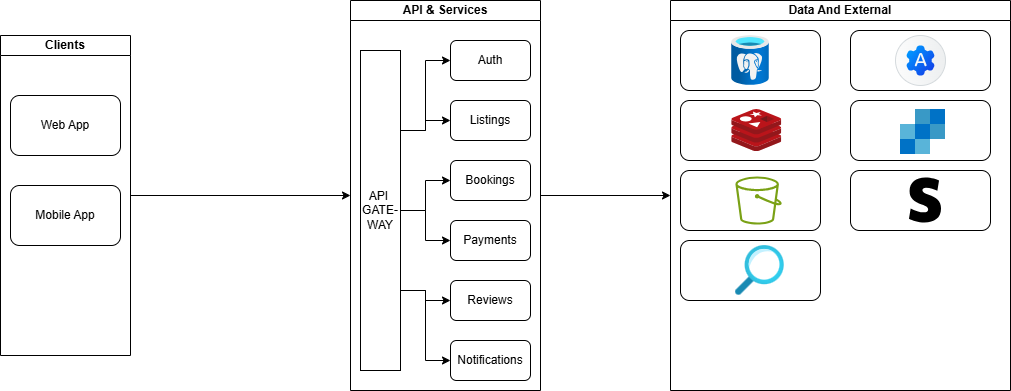

The diagram above was exported from draw.io. Its source (the exported page's mxGraphModel, read from the mxfile embedded in the PNG):
<mxGraphModel dx="1429" dy="1944" grid="1" gridSize="10" guides="1" tooltips="1" connect="1" arrows="1" fold="1" page="1" pageScale="1" pageWidth="850" pageHeight="1100" math="0" shadow="0">
  <root>
    <mxCell id="0" />
    <mxCell id="1" parent="0" />
    <mxCell id="Nh6LX8nGyaEZsqUeLPvL-33" style="edgeStyle=orthogonalEdgeStyle;rounded=0;orthogonalLoop=1;jettySize=auto;html=1;exitX=1;exitY=0.5;exitDx=0;exitDy=0;entryX=0;entryY=0.5;entryDx=0;entryDy=0;" edge="1" parent="1" source="Nh6LX8nGyaEZsqUeLPvL-1" target="Nh6LX8nGyaEZsqUeLPvL-2">
      <mxGeometry relative="1" as="geometry" />
    </mxCell>
    <mxCell id="Nh6LX8nGyaEZsqUeLPvL-1" value="Clients" style="swimlane;startSize=20;whiteSpace=wrap;html=1;" vertex="1" parent="1">
      <mxGeometry x="100" y="15" width="130" height="320" as="geometry" />
    </mxCell>
    <mxCell id="Nh6LX8nGyaEZsqUeLPvL-4" value="Web App" style="rounded=1;whiteSpace=wrap;html=1;" vertex="1" parent="Nh6LX8nGyaEZsqUeLPvL-1">
      <mxGeometry x="10" y="60" width="110" height="60" as="geometry" />
    </mxCell>
    <mxCell id="Nh6LX8nGyaEZsqUeLPvL-5" value="Mobile App" style="rounded=1;whiteSpace=wrap;html=1;" vertex="1" parent="Nh6LX8nGyaEZsqUeLPvL-1">
      <mxGeometry x="10" y="150" width="110" height="60" as="geometry" />
    </mxCell>
    <mxCell id="Nh6LX8nGyaEZsqUeLPvL-40" style="edgeStyle=orthogonalEdgeStyle;rounded=0;orthogonalLoop=1;jettySize=auto;html=1;exitX=1;exitY=0.5;exitDx=0;exitDy=0;entryX=0;entryY=0.5;entryDx=0;entryDy=0;" edge="1" parent="1" source="Nh6LX8nGyaEZsqUeLPvL-2" target="Nh6LX8nGyaEZsqUeLPvL-3">
      <mxGeometry relative="1" as="geometry" />
    </mxCell>
    <mxCell id="Nh6LX8nGyaEZsqUeLPvL-2" value="API &amp;amp; Services" style="swimlane;startSize=20;whiteSpace=wrap;html=1;" vertex="1" parent="1">
      <mxGeometry x="450" y="-20" width="190" height="390" as="geometry" />
    </mxCell>
    <mxCell id="Nh6LX8nGyaEZsqUeLPvL-34" style="edgeStyle=orthogonalEdgeStyle;rounded=0;orthogonalLoop=1;jettySize=auto;html=1;exitX=1;exitY=0.25;exitDx=0;exitDy=0;entryX=0;entryY=0.5;entryDx=0;entryDy=0;" edge="1" parent="Nh6LX8nGyaEZsqUeLPvL-2" source="Nh6LX8nGyaEZsqUeLPvL-6" target="Nh6LX8nGyaEZsqUeLPvL-7">
      <mxGeometry relative="1" as="geometry">
        <Array as="points">
          <mxPoint x="75" y="130" />
          <mxPoint x="75" y="60" />
        </Array>
      </mxGeometry>
    </mxCell>
    <mxCell id="Nh6LX8nGyaEZsqUeLPvL-35" style="edgeStyle=orthogonalEdgeStyle;rounded=0;orthogonalLoop=1;jettySize=auto;html=1;exitX=1;exitY=0.25;exitDx=0;exitDy=0;entryX=0;entryY=0.5;entryDx=0;entryDy=0;" edge="1" parent="Nh6LX8nGyaEZsqUeLPvL-2" source="Nh6LX8nGyaEZsqUeLPvL-6" target="Nh6LX8nGyaEZsqUeLPvL-8">
      <mxGeometry relative="1" as="geometry" />
    </mxCell>
    <mxCell id="Nh6LX8nGyaEZsqUeLPvL-36" style="edgeStyle=orthogonalEdgeStyle;rounded=0;orthogonalLoop=1;jettySize=auto;html=1;exitX=1;exitY=0.5;exitDx=0;exitDy=0;entryX=0;entryY=0.5;entryDx=0;entryDy=0;" edge="1" parent="Nh6LX8nGyaEZsqUeLPvL-2" source="Nh6LX8nGyaEZsqUeLPvL-6" target="Nh6LX8nGyaEZsqUeLPvL-9">
      <mxGeometry relative="1" as="geometry" />
    </mxCell>
    <mxCell id="Nh6LX8nGyaEZsqUeLPvL-37" style="edgeStyle=orthogonalEdgeStyle;rounded=0;orthogonalLoop=1;jettySize=auto;html=1;exitX=1;exitY=0.5;exitDx=0;exitDy=0;entryX=0;entryY=0.5;entryDx=0;entryDy=0;" edge="1" parent="Nh6LX8nGyaEZsqUeLPvL-2" source="Nh6LX8nGyaEZsqUeLPvL-6" target="Nh6LX8nGyaEZsqUeLPvL-10">
      <mxGeometry relative="1" as="geometry" />
    </mxCell>
    <mxCell id="Nh6LX8nGyaEZsqUeLPvL-38" style="edgeStyle=orthogonalEdgeStyle;rounded=0;orthogonalLoop=1;jettySize=auto;html=1;exitX=1;exitY=0.75;exitDx=0;exitDy=0;entryX=0;entryY=0.5;entryDx=0;entryDy=0;" edge="1" parent="Nh6LX8nGyaEZsqUeLPvL-2" source="Nh6LX8nGyaEZsqUeLPvL-6" target="Nh6LX8nGyaEZsqUeLPvL-11">
      <mxGeometry relative="1" as="geometry" />
    </mxCell>
    <mxCell id="Nh6LX8nGyaEZsqUeLPvL-39" style="edgeStyle=orthogonalEdgeStyle;rounded=0;orthogonalLoop=1;jettySize=auto;html=1;exitX=1;exitY=0.75;exitDx=0;exitDy=0;entryX=0;entryY=0.5;entryDx=0;entryDy=0;" edge="1" parent="Nh6LX8nGyaEZsqUeLPvL-2" source="Nh6LX8nGyaEZsqUeLPvL-6" target="Nh6LX8nGyaEZsqUeLPvL-12">
      <mxGeometry relative="1" as="geometry" />
    </mxCell>
    <mxCell id="Nh6LX8nGyaEZsqUeLPvL-6" value="API&amp;nbsp;&lt;div&gt;GATE-&lt;/div&gt;&lt;div&gt;WAY&lt;/div&gt;" style="rounded=0;whiteSpace=wrap;html=1;" vertex="1" parent="Nh6LX8nGyaEZsqUeLPvL-2">
      <mxGeometry x="10" y="50" width="40" height="320" as="geometry" />
    </mxCell>
    <mxCell id="Nh6LX8nGyaEZsqUeLPvL-7" value="Auth" style="rounded=1;whiteSpace=wrap;html=1;" vertex="1" parent="Nh6LX8nGyaEZsqUeLPvL-2">
      <mxGeometry x="100" y="40" width="80" height="40" as="geometry" />
    </mxCell>
    <mxCell id="Nh6LX8nGyaEZsqUeLPvL-8" value="Listings" style="rounded=1;whiteSpace=wrap;html=1;" vertex="1" parent="Nh6LX8nGyaEZsqUeLPvL-2">
      <mxGeometry x="100" y="100" width="80" height="40" as="geometry" />
    </mxCell>
    <mxCell id="Nh6LX8nGyaEZsqUeLPvL-9" value="Bookings" style="rounded=1;whiteSpace=wrap;html=1;" vertex="1" parent="Nh6LX8nGyaEZsqUeLPvL-2">
      <mxGeometry x="100" y="160" width="80" height="40" as="geometry" />
    </mxCell>
    <mxCell id="Nh6LX8nGyaEZsqUeLPvL-10" value="Payments" style="rounded=1;whiteSpace=wrap;html=1;" vertex="1" parent="Nh6LX8nGyaEZsqUeLPvL-2">
      <mxGeometry x="100" y="220" width="80" height="40" as="geometry" />
    </mxCell>
    <mxCell id="Nh6LX8nGyaEZsqUeLPvL-11" value="Reviews" style="rounded=1;whiteSpace=wrap;html=1;" vertex="1" parent="Nh6LX8nGyaEZsqUeLPvL-2">
      <mxGeometry x="100" y="280" width="80" height="40" as="geometry" />
    </mxCell>
    <mxCell id="Nh6LX8nGyaEZsqUeLPvL-12" value="Notifications" style="rounded=1;whiteSpace=wrap;html=1;" vertex="1" parent="Nh6LX8nGyaEZsqUeLPvL-2">
      <mxGeometry x="100" y="340" width="80" height="40" as="geometry" />
    </mxCell>
    <mxCell id="Nh6LX8nGyaEZsqUeLPvL-3" value="Data And External" style="swimlane;startSize=20;whiteSpace=wrap;html=1;" vertex="1" parent="1">
      <mxGeometry x="770" y="-20" width="340" height="390" as="geometry" />
    </mxCell>
    <mxCell id="Nh6LX8nGyaEZsqUeLPvL-14" value="" style="rounded=1;whiteSpace=wrap;html=1;" vertex="1" parent="Nh6LX8nGyaEZsqUeLPvL-3">
      <mxGeometry x="10" y="30" width="140" height="60" as="geometry" />
    </mxCell>
    <mxCell id="Nh6LX8nGyaEZsqUeLPvL-15" value="" style="image;aspect=fixed;html=1;points=[];align=center;fontSize=12;image=img/lib/azure2/databases/Azure_Database_PostgreSQL_Server.svg;" vertex="1" parent="Nh6LX8nGyaEZsqUeLPvL-3">
      <mxGeometry x="61.25" y="35" width="37.5" height="50" as="geometry" />
    </mxCell>
    <mxCell id="Nh6LX8nGyaEZsqUeLPvL-17" value="" style="rounded=1;whiteSpace=wrap;html=1;" vertex="1" parent="Nh6LX8nGyaEZsqUeLPvL-3">
      <mxGeometry x="10" y="100" width="140" height="60" as="geometry" />
    </mxCell>
    <mxCell id="Nh6LX8nGyaEZsqUeLPvL-18" value="" style="image;sketch=0;aspect=fixed;html=1;points=[];align=center;fontSize=12;image=img/lib/mscae/Cache_Redis_Product.svg;" vertex="1" parent="Nh6LX8nGyaEZsqUeLPvL-3">
      <mxGeometry x="61.25" y="109" width="50" height="42" as="geometry" />
    </mxCell>
    <mxCell id="Nh6LX8nGyaEZsqUeLPvL-19" value="" style="rounded=1;whiteSpace=wrap;html=1;" vertex="1" parent="Nh6LX8nGyaEZsqUeLPvL-3">
      <mxGeometry x="10" y="170" width="140" height="60" as="geometry" />
    </mxCell>
    <mxCell id="Nh6LX8nGyaEZsqUeLPvL-20" value="" style="sketch=0;outlineConnect=0;fontColor=#232F3E;gradientColor=none;fillColor=#7AA116;strokeColor=none;dashed=0;verticalLabelPosition=bottom;verticalAlign=top;align=center;html=1;fontSize=12;fontStyle=0;aspect=fixed;pointerEvents=1;shape=mxgraph.aws4.bucket;" vertex="1" parent="Nh6LX8nGyaEZsqUeLPvL-3">
      <mxGeometry x="64.9" y="175.9" width="46.35" height="48.2" as="geometry" />
    </mxCell>
    <mxCell id="Nh6LX8nGyaEZsqUeLPvL-21" value="" style="rounded=1;whiteSpace=wrap;html=1;" vertex="1" parent="Nh6LX8nGyaEZsqUeLPvL-3">
      <mxGeometry x="10" y="240" width="140" height="60" as="geometry" />
    </mxCell>
    <mxCell id="Nh6LX8nGyaEZsqUeLPvL-23" value="" style="image;aspect=fixed;html=1;points=[];align=center;fontSize=12;image=img/lib/azure2/general/Search.svg;" vertex="1" parent="Nh6LX8nGyaEZsqUeLPvL-3">
      <mxGeometry x="64.9" y="245.10999999999999" width="49" height="49.77" as="geometry" />
    </mxCell>
    <mxCell id="Nh6LX8nGyaEZsqUeLPvL-26" value="" style="rounded=1;whiteSpace=wrap;html=1;" vertex="1" parent="Nh6LX8nGyaEZsqUeLPvL-3">
      <mxGeometry x="180" y="30" width="140" height="60" as="geometry" />
    </mxCell>
    <mxCell id="Nh6LX8nGyaEZsqUeLPvL-27" value="" style="shape=mxgraph.sap.icon;labelPosition=center;verticalLabelPosition=bottom;align=center;verticalAlign=top;strokeWidth=1;strokeColor=#D5DADD;fillColor=#EDEFF0;gradientColor=#FCFCFC;gradientDirection=west;aspect=fixed;SAPIcon=OAuth_20" vertex="1" parent="Nh6LX8nGyaEZsqUeLPvL-3">
      <mxGeometry x="225" y="35" width="50" height="50" as="geometry" />
    </mxCell>
    <mxCell id="Nh6LX8nGyaEZsqUeLPvL-28" value="" style="rounded=1;whiteSpace=wrap;html=1;" vertex="1" parent="Nh6LX8nGyaEZsqUeLPvL-3">
      <mxGeometry x="180" y="100" width="140" height="60" as="geometry" />
    </mxCell>
    <mxCell id="Nh6LX8nGyaEZsqUeLPvL-29" value="" style="image;sketch=0;aspect=fixed;html=1;points=[];align=center;fontSize=12;image=img/lib/mscae/SendGrid_Accounts.svg;" vertex="1" parent="Nh6LX8nGyaEZsqUeLPvL-3">
      <mxGeometry x="230" y="109" width="45" height="45" as="geometry" />
    </mxCell>
    <mxCell id="Nh6LX8nGyaEZsqUeLPvL-31" value="" style="rounded=1;whiteSpace=wrap;html=1;" vertex="1" parent="Nh6LX8nGyaEZsqUeLPvL-3">
      <mxGeometry x="180" y="170" width="140" height="60" as="geometry" />
    </mxCell>
    <mxCell id="Nh6LX8nGyaEZsqUeLPvL-32" value="" style="shape=image;html=1;verticalAlign=top;verticalLabelPosition=bottom;labelBackgroundColor=#ffffff;imageAspect=0;aspect=fixed;image=https://icons.diagrams.net/icon-cache1/Boxicons_Logos-2642/bxl-stripe-1335.svg" vertex="1" parent="Nh6LX8nGyaEZsqUeLPvL-3">
      <mxGeometry x="225" y="170" width="60" height="60" as="geometry" />
    </mxCell>
  </root>
</mxGraphModel>